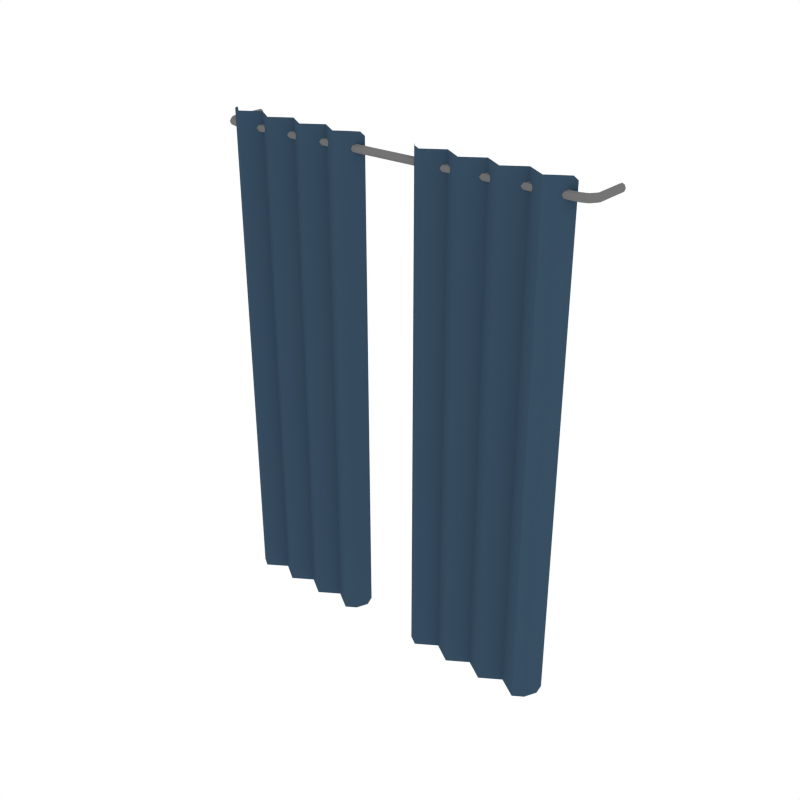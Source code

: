 # Source: Curtains_Double.blend  (saved by Blender 2.79.0; exported with 4.5.12 LTS)
import bpy
from mathutils import Matrix  # noqa: F401  (used for matrix-valued properties, if any)

bpy.ops.wm.read_factory_settings(use_empty=True)
scene = bpy.context.scene
scene.name = 'Scene'

# ---- collections
col_collection_1 = bpy.data.collections.new('Collection 1'); scene.collection.children.link(col_collection_1)

# ---- materials (node trees are filled in below, after node groups)
mat_lightmetal = bpy.data.materials.new('LightMetal')
mat_lightmetal.alpha_threshold = 0.0
mat_lightmetal.diffuse_color = (0.1734, 0.1734, 0.1734, 1.0)
mat_lightmetal.roughness = 0.5
mat_couch_blue = bpy.data.materials.new('Couch_Blue')
mat_couch_blue.alpha_threshold = 0.0
mat_couch_blue.diffuse_color = (0.03935, 0.07544, 0.1193, 1.0)
mat_couch_blue.roughness = 0.5

# ---- node groups
ng_auto_smooth = bpy.data.node_groups.new('Auto Smooth', 'GeometryNodeTree')
_s = ng_auto_smooth.interface.new_socket(name='Geometry', in_out='OUTPUT', socket_type='NodeSocketGeometry')
_s = ng_auto_smooth.interface.new_socket(name='Geometry', in_out='INPUT', socket_type='NodeSocketGeometry')
_s = ng_auto_smooth.interface.new_socket(name='Angle', in_out='INPUT', socket_type='NodeSocketFloat')
_s.subtype = 'ANGLE'
_s.min_value = 0.0
_s.max_value = 3.142
ng_auto_smooth.is_modifier = True
_N = ng_auto_smooth.nodes; _L = ng_auto_smooth.links
n0 = _N.new('NodeGroupOutput'); n0.name = 'Group Output'; n0.location = (480, -100)
n1 = _N.new('NodeGroupInput'); n1.name = 'Group Input'; n1.location = (-420, -300)
n2 = _N.new('NodeGroupInput'); n2.name = 'Group Input.001'; n2.location = (-60, -100)
n3 = _N.new('GeometryNodeSetShadeSmooth'); n3.name = 'Set Shade Smooth'; n3.location = (120, -100)
n3.domain = 'EDGE'
n4 = _N.new('GeometryNodeSetShadeSmooth'); n4.name = 'Set Shade Smooth.001'; n4.location = (300, -100)
n5 = _N.new('GeometryNodeInputMeshEdgeAngle'); n5.name = 'Edge Angle'; n5.location = (-420, -220)
n6 = _N.new('GeometryNodeInputEdgeSmooth'); n6.name = 'Is Edge Smooth'; n6.location = (-60, -160)
n7 = _N.new('GeometryNodeInputShadeSmooth'); n7.name = 'Is Face Smooth'; n7.location = (-240, -340)
n8 = _N.new('FunctionNodeBooleanMath'); n8.name = 'Boolean Math'; n8.location = (-60, -220)
n9 = _N.new('FunctionNodeCompare'); n9.name = 'Compare'; n9.location = (-240, -180)
n9.operation = 'LESS_EQUAL'
_L.new(n5.outputs[0], n9.inputs[0])
_L.new(n4.outputs[0], n0.inputs[0])
_L.new(n1.outputs[1], n9.inputs[1])
_L.new(n9.outputs[0], n8.inputs[0])
_L.new(n7.outputs[0], n8.inputs[1])
_L.new(n2.outputs[0], n3.inputs[0])
_L.new(n6.outputs[0], n3.inputs[1])
_L.new(n3.outputs[0], n4.inputs[0])
_L.new(n8.outputs[0], n3.inputs[2])
n0.is_active_output = True

# ---- material node trees

# ---- world
world_world = bpy.data.worlds.new('World'); scene.world = world_world
world_world.color = (1.0, 1.0, 1.0)
world_world.use_sun_shadow = False
world_world.sun_shadow_jitter_overblur = 0.0
world_world.cycles.sampling_method = 'NONE'
world_world.cycles.sample_map_resolution = 256

# ---- meshes
me_cylinder_032 = bpy.data.meshes.new('Cylinder.032')
me_cylinder_032.from_pydata([(-1.566, 0.03374, 4.204), (-1.566, 0.02386, 4.18), (-1.566, -2.686e-07, 4.17), (-1.566, -0.02386, 4.18), (-1.566, -0.03374, 4.204), (-1.566, -0.02386, 4.228), (-1.566, -2.667e-07, 4.238), (-1.566, 0.02386, 4.228), (-1.644, 0.362, 4.228), (-1.665, 0.362, 4.238), (-1.685, 0.362, 4.228), (-1.694, 0.362, 4.204), (-1.685, 0.362, 4.18), (-1.665, 0.362, 4.17), (-1.644, 0.362, 4.18), (-1.636, 0.362, 4.204), (-1.636, 0.09209, 4.204), (-1.644, 0.08711, 4.18), (-1.665, 0.07509, 4.17), (-1.685, 0.06307, 4.18), (-1.694, 0.05809, 4.204), (-1.685, 0.06307, 4.228), (-1.665, 0.07509, 4.238), (-1.644, 0.08711, 4.228), (-1.614, 0.04014, 4.228), (-1.625, 0.01877, 4.238), (-1.635, -0.002595, 4.228), (-1.64, -0.01145, 4.204), (-1.635, -0.002595, 4.18), (-1.625, 0.01877, 4.17), (-1.614, 0.04014, 4.18), (-1.61, 0.04899, 4.204), (1.646, 0.03374, 4.204), (1.646, 0.02386, 4.18), (1.646, 1.739e-07, 4.17), (1.646, -0.02386, 4.18), (1.646, -0.03374, 4.204), (1.646, -0.02386, 4.228), (1.646, 1.757e-07, 4.238), (1.646, 0.02386, 4.228), (1.725, 0.362, 4.228), (1.746, 0.362, 4.238), (1.766, 0.362, 4.228), (1.775, 0.362, 4.204), (1.766, 0.362, 4.18), (1.746, 0.362, 4.17), (1.725, 0.362, 4.18), (1.717, 0.362, 4.204), (1.717, 0.09209, 4.204), (1.725, 0.08711, 4.18), (1.746, 0.07509, 4.17), (1.766, 0.06307, 4.18), (1.775, 0.05809, 4.204), (1.766, 0.06307, 4.228), (1.746, 0.07509, 4.238), (1.725, 0.08711, 4.228), (1.695, 0.04014, 4.228), (1.705, 0.01877, 4.238), (1.716, -0.002594, 4.228), (1.72, -0.01144, 4.204), (1.716, -0.002594, 4.18), (1.705, 0.01877, 4.17), (1.695, 0.04014, 4.18), (1.69, 0.04899, 4.204), (-4.534e-09, 0.03374, 4.204), (1.44e-09, 0.02386, 4.18), (6.57e-09, -4.331e-09, 4.17), (7.851e-09, -0.02386, 4.18), (4.534e-09, -0.03374, 4.204), (-1.44e-09, -0.02386, 4.228), (-6.57e-09, -2.453e-09, 4.238), (-7.852e-09, 0.02386, 4.228), (-0.3216, -0.05874, 0.08038), (-1.343, -0.05874, 0.08038), (-1.003, -0.05874, 0.08038), (-0.6621, -0.05874, 0.08038), (-1.513, -0.05874, 0.08038), (-1.173, -0.05874, 0.08038), (-0.8324, -0.05874, 0.08038), (-0.4919, -0.05874, 0.08038), (-0.4919, -0.05874, 4.294), (-0.8324, -0.05874, 4.294), (-1.173, -0.05874, 4.294), (-1.513, -0.05874, 4.294), (-0.6621, -0.05874, 4.294), (-1.003, -0.05874, 4.294), (-1.343, -0.05874, 4.294), (-0.3216, -0.05874, 4.294), (-1.599, 0.05267, 4.294), (-0.3216, -0.05874, 4.339), (-0.2365, 0.05267, 0.08038), (-1.513, -0.05874, -0.005857), (-1.343, -0.05874, 4.339), (-1.003, -0.05874, 4.339), (-0.6621, -0.05874, 4.339), (-0.4919, -0.05874, -0.005857), (-0.8324, -0.05874, -0.005857), (-1.173, -0.05874, -0.005857), (-1.258, -0.003034, 0.08038), (-0.9175, -0.003034, 0.08038), (-0.577, -0.003034, 0.08038), (-1.343, -0.05874, -0.005857), (-1.513, -0.05874, 4.339), (-1.428, -0.1144, 0.08038), (-1.173, -0.05874, 4.339), (-1.003, -0.05874, -0.005857), (-1.088, -0.1144, 0.08038), (-0.8324, -0.05874, 4.339), (-0.6621, -0.05874, -0.005857), (-0.7472, -0.1144, 0.08038), (-0.4919, -0.05874, 4.339), (-0.3216, -0.05874, -0.005857), (-0.4067, -0.1144, 0.08038), (-0.2365, 0.05267, 4.294), (-1.258, -0.003034, 4.294), (-0.9175, -0.003034, 4.294), (-0.577, -0.003034, 4.294), (-1.428, -0.1144, 4.294), (-1.088, -0.1144, 4.294), (-0.7472, -0.1144, 4.294), (-0.4067, -0.1144, 4.294), (-1.599, 0.05267, 0.08038), (-1.577, 0.02482, 4.328), (-0.2577, 0.02482, 4.328), (-1.577, 0.02482, 0.0157), (-0.2577, 0.02482, 0.0157), (-1.258, -0.003034, 4.339), (-0.9175, -0.003034, 4.339), (-0.577, -0.003034, 4.339), (-0.577, -0.003034, -0.005857), (-0.9175, -0.003034, -0.005857), (-1.258, -0.003034, -0.005857), (-1.428, -0.1144, -0.005857), (-1.428, -0.1144, 4.339), (-1.088, -0.1144, 4.339), (-1.088, -0.1144, -0.005857), (-0.7472, -0.1144, 4.339), (-0.7472, -0.1144, -0.005857), (-0.4067, -0.1144, 4.339), (-0.4067, -0.1144, -0.005857), (0.3216, -0.05874, 0.08038), (1.343, -0.05874, 0.08038), (1.003, -0.05874, 0.08038), (0.6621, -0.05874, 0.08038), (1.513, -0.05874, 0.08038), (1.173, -0.05874, 0.08038), (0.8324, -0.05874, 0.08038), (0.4919, -0.05874, 0.08038), (0.4919, -0.05874, 4.294), (0.8324, -0.05874, 4.294), (1.173, -0.05874, 4.294), (1.513, -0.05874, 4.294), (0.6621, -0.05874, 4.294), (1.003, -0.05874, 4.294), (1.343, -0.05874, 4.294), (0.3216, -0.05874, 4.294), (1.599, 0.05267, 4.294), (0.3216, -0.05874, 4.339), (0.2365, 0.05267, 0.08038), (1.513, -0.05874, -0.005857), (1.343, -0.05874, 4.339), (1.003, -0.05874, 4.339), (0.6621, -0.05874, 4.339), (0.4919, -0.05874, -0.005857), (0.8324, -0.05874, -0.005857), (1.173, -0.05874, -0.005857), (1.258, -0.003034, 0.08038), (0.9175, -0.003034, 0.08038), (0.577, -0.003034, 0.08038), (1.343, -0.05874, -0.005857), (1.513, -0.05874, 4.339), (1.428, -0.1144, 0.08038), (1.173, -0.05874, 4.339), (1.003, -0.05874, -0.005857), (1.088, -0.1144, 0.08038), (0.8324, -0.05874, 4.339), (0.6621, -0.05874, -0.005857), (0.7472, -0.1144, 0.08038), (0.4919, -0.05874, 4.339), (0.3216, -0.05874, -0.005857), (0.4067, -0.1144, 0.08038), (0.2365, 0.05267, 4.294), (1.258, -0.003034, 4.294), (0.9175, -0.003034, 4.294), (0.577, -0.003034, 4.294), (1.428, -0.1144, 4.294), (1.088, -0.1144, 4.294), (0.7472, -0.1144, 4.294), (0.4067, -0.1144, 4.294), (1.599, 0.05267, 0.08038), (1.577, 0.02482, 4.328), (0.2577, 0.02482, 4.328), (1.577, 0.02482, 0.0157), (0.2577, 0.02482, 0.0157), (1.258, -0.003034, 4.339), (0.9175, -0.003034, 4.339), (0.577, -0.003034, 4.339), (0.577, -0.003034, -0.005857), (0.9175, -0.003034, -0.005857), (1.258, -0.003034, -0.005857), (1.428, -0.1144, -0.005857), (1.428, -0.1144, 4.339), (1.088, -0.1144, 4.339), (1.088, -0.1144, -0.005857), (0.7472, -0.1144, 4.339), (0.7472, -0.1144, -0.005857), (0.4067, -0.1144, 4.339), (0.4067, -0.1144, -0.005857)], [], [(7, 71, 64, 0), (6, 70, 71, 7), (5, 69, 70, 6), (4, 68, 69, 5), (3, 67, 68, 4), (2, 66, 67, 3), (1, 65, 66, 2), (0, 64, 65, 1), (17, 18, 13, 14), (19, 20, 11, 12), (21, 22, 9, 10), (23, 16, 15, 8), (16, 17, 14, 15), (18, 19, 12, 13), (20, 21, 10, 11), (22, 23, 8, 9), (31, 30, 17, 16), (24, 31, 16, 23), (26, 25, 22, 21), (28, 27, 20, 19), (30, 29, 18, 17), (25, 24, 23, 22), (27, 26, 21, 20), (29, 28, 19, 18), (5, 6, 25, 26), (6, 7, 24, 25), (7, 0, 31, 24), (0, 1, 30, 31), (1, 2, 29, 30), (2, 3, 28, 29), (3, 4, 27, 28), (4, 5, 26, 27), (39, 32, 64, 71), (38, 39, 71, 70), (37, 38, 70, 69), (36, 37, 69, 68), (35, 36, 68, 67), (34, 35, 67, 66), (33, 34, 66, 65), (32, 33, 65, 64), (49, 46, 45, 50), (51, 44, 43, 52), (53, 42, 41, 54), (55, 40, 47, 48), (48, 47, 46, 49), (50, 45, 44, 51), (52, 43, 42, 53), (54, 41, 40, 55), (63, 48, 49, 62), (56, 55, 48, 63), (58, 53, 54, 57), (60, 51, 52, 59), (62, 49, 50, 61), (57, 54, 55, 56), (59, 52, 53, 58), (61, 50, 51, 60), (37, 58, 57, 38), (38, 57, 56, 39), (39, 56, 63, 32), (32, 63, 62, 33), (33, 62, 61, 34), (34, 61, 60, 35), (35, 60, 59, 36), (36, 59, 58, 37), (72, 112, 139, 111), (72, 111, 125, 90), (120, 112, 72, 87), (113, 87, 72, 90), (73, 103, 132, 101), (73, 101, 131, 98), (117, 103, 73, 86), (114, 86, 73, 98), (74, 106, 135, 105), (74, 105, 130, 99), (118, 106, 74, 85), (115, 85, 74, 99), (75, 109, 137, 108), (75, 108, 129, 100), (119, 109, 75, 84), (116, 84, 75, 100), (76, 121, 124, 91), (76, 91, 132, 103), (121, 76, 83, 88), (117, 83, 76, 103), (77, 98, 131, 97), (77, 97, 135, 106), (114, 98, 77, 82), (118, 82, 77, 106), (78, 99, 130, 96), (78, 96, 137, 109), (115, 99, 78, 81), (119, 81, 78, 109), (79, 100, 129, 95), (79, 95, 139, 112), (116, 100, 79, 80), (80, 110, 128, 116), (80, 120, 138, 110), (81, 107, 127, 115), (81, 119, 136, 107), (82, 104, 126, 114), (82, 118, 134, 104), (83, 102, 122, 88), (83, 117, 133, 102), (84, 94, 136, 119), (84, 116, 128, 94), (85, 93, 134, 118), (85, 115, 127, 93), (86, 92, 133, 117), (86, 114, 126, 92), (87, 89, 138, 120), (120, 80, 79, 112), (87, 113, 123, 89), (140, 179, 207, 180), (140, 158, 193, 179), (140, 180, 188, 155), (140, 155, 181, 158), (141, 169, 200, 171), (141, 166, 199, 169), (141, 171, 185, 154), (141, 154, 182, 166), (142, 173, 203, 174), (142, 167, 198, 173), (142, 174, 186, 153), (142, 153, 183, 167), (143, 176, 205, 177), (143, 168, 197, 176), (143, 177, 187, 152), (143, 152, 184, 168), (144, 159, 192, 189), (144, 171, 200, 159), (144, 189, 156, 151), (144, 151, 185, 171), (145, 165, 199, 166), (145, 174, 203, 165), (145, 166, 182, 150), (145, 150, 186, 174), (146, 164, 198, 167), (146, 177, 205, 164), (146, 167, 183, 149), (146, 149, 187, 177), (147, 163, 197, 168), (147, 180, 207, 163), (147, 168, 184, 148), (148, 184, 196, 178), (148, 178, 206, 188), (149, 183, 195, 175), (149, 175, 204, 187), (150, 182, 194, 172), (150, 172, 202, 186), (151, 156, 190, 170), (151, 170, 201, 185), (152, 187, 204, 162), (152, 162, 196, 184), (153, 186, 202, 161), (153, 161, 195, 183), (154, 185, 201, 160), (154, 160, 194, 182), (155, 188, 206, 157), (147, 148, 188, 180), (155, 157, 191, 181)])
me_cylinder_032.polygons.foreach_set('use_smooth', [True] * 160)
me_cylinder_032.polygons.foreach_set('material_index', [0, 0, 0, 0, 0, 0, 0, 0, 0, 0, 0, 0, 0, 0, 0, 0, 0, 0, 0, 0, 0, 0, 0, 0, 0, 0, 0, 0, 0, 0, 0, 0, 0, 0, 0, 0, 0, 0, 0, 0, 0, 0, 0, 0, 0, 0, 0, 0, 0, 0, 0, 0, 0, 0, 0, 0, 0, 0, 0, 0, 0, 0, 0, 0, 1, 1, 1, 1, 1, 1, 1, 1, 1, 1, 1, 1, 1, 1, 1, 1, 1, 1, 1, 1, 1, 1, 1, 1, 1, 1, 1, 1, 1, 1, 1, 1, 1, 1, 1, 1, 1, 1, 1, 1, 1, 1, 1, 1, 1, 1, 1, 1, 1, 1, 1, 1, 1, 1, 1, 1, 1, 1, 1, 1, 1, 1, 1, 1, 1, 1, 1, 1, 1, 1, 1, 1, 1, 1, 1, 1, 1, 1, 1, 1, 1, 1, 1, 1, 1, 1, 1, 1, 1, 1, 1, 1, 1, 1, 1, 1])
me_cylinder_032.materials.append(mat_lightmetal)
me_cylinder_032.materials.append(mat_couch_blue)
me_cylinder_032.use_remesh_preserve_volume = False
me_cylinder_032.use_remesh_preserve_attributes = False
me_cylinder_032.use_mirror_vertex_groups = False
me_cylinder_032.update()

# ---- objects
ob_curtains_double = bpy.data.objects.new('Curtains_Double', me_cylinder_032)

# ---- transforms, parenting, visibility, modifiers, constraints
ob_curtains_double.location = (0.0, 0.0, 0.0)
ob_curtains_double.lineart.crease_threshold = 0.0
_m = ob_curtains_double.modifiers.new('Auto Smooth', 'NODES')
_m.node_group = ng_auto_smooth
_gi = [s.identifier for s in ng_auto_smooth.interface.items_tree if s.item_type == 'SOCKET' and s.in_out == 'INPUT']
_m[_gi[1]] = 0.5393  # Angle

# ---- collection membership
col_collection_1.objects.link(ob_curtains_double)

# ---- scene / render settings (as saved in the file)
scene.frame_start = 1; scene.frame_end = 250; scene.frame_set(0)
scene.render.engine = 'CYCLES'
scene.render.resolution_x = 1000
scene.render.resolution_y = 1000
scene.render.dither_intensity = 0.0
scene.cycles.samples = 200
scene.cycles.sampling_pattern = 'TABULATED_SOBOL'
scene.cycles.light_sampling_threshold = 0.0
scene.cycles.use_adaptive_sampling = False
scene.cycles.use_light_tree = False
scene.cycles.caustics_reflective = False
scene.cycles.caustics_refractive = False
scene.cycles.blur_glossy = 0.0
scene.cycles.max_bounces = 2
scene.cycles.pixel_filter_type = 'GAUSSIAN'
scene.cycles.sample_clamp_indirect = 0.0
scene.view_settings.view_transform = 'Standard'
bpy.context.view_layer.update()

# ---- added for rendering (the .blend has no active camera): camera
cam_auto = bpy.data.cameras.new('AutoCamera')
cam_auto.lens = 50.0
cam_auto.sensor_width = 36.0
cam_auto.clip_end = 1000.0
ob_auto_camera = bpy.data.objects.new('AutoCamera', cam_auto)
scene.collection.objects.link(ob_auto_camera)
ob_auto_camera.location = (5.203, -6.07128, 6.29643)
ob_auto_camera.rotation_euler = (1.09748, -7.21219e-08, 0.694738)
scene.camera = ob_auto_camera
bpy.context.view_layer.update()
